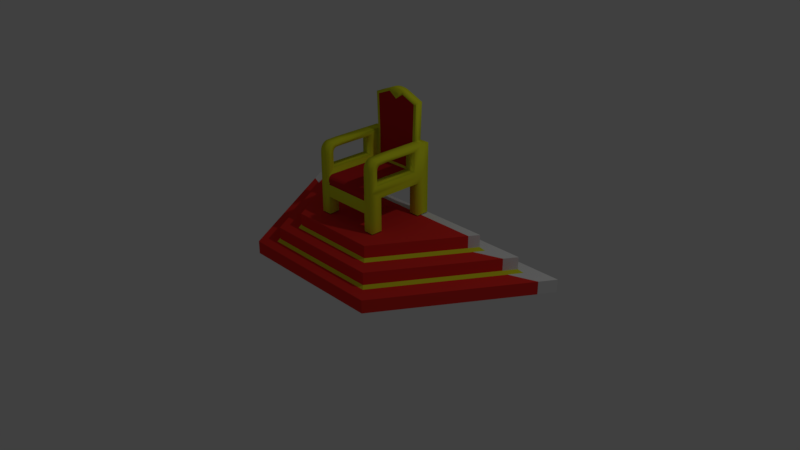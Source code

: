 # Source: StepUpStairs.blend  (saved by Blender 2.79.0; exported with 4.5.12 LTS)
import bpy
from mathutils import Matrix  # noqa: F401  (used for matrix-valued properties, if any)

bpy.ops.wm.read_factory_settings(use_empty=True)
scene = bpy.context.scene
scene.name = 'Scene'

# ---- collections
col_collection_1 = bpy.data.collections.new('Collection 1'); scene.collection.children.link(col_collection_1)

# ---- materials (node trees are filled in below, after node groups)
mat_material = bpy.data.materials.new('Material')
mat_material.alpha_threshold = 0.0
mat_material.use_transparent_shadow = False
mat_material.roughness = 0.5
mat_material.line_color = (0.0, 0.0, 0.0, 1.0)
mat_material_001 = bpy.data.materials.new('Material.001')
mat_material_001.alpha_threshold = 0.0
mat_material_001.use_transparent_shadow = False
mat_material_001.diffuse_color = (0.8, 0.03225, 0.0256, 1.0)
mat_material_001.roughness = 0.5
mat_material_001.specular_intensity = 0.0
mat_material_002 = bpy.data.materials.new('Material.002')
mat_material_002.alpha_threshold = 0.0
mat_material_002.use_transparent_shadow = False
mat_material_002.diffuse_color = (0.761, 0.8, 0.0226, 1.0)
mat_material_002.roughness = 0.5
mat_material_002.specular_intensity = 0.0
mat_material_003 = bpy.data.materials.new('Material.003')
mat_material_003.alpha_threshold = 0.0
mat_material_003.use_transparent_shadow = False
mat_material_003.diffuse_color = (0.5717, 0.01967, 0.02059, 1.0)
mat_material_003.roughness = 0.5
mat_material_003.specular_intensity = 0.0

# ---- material node trees

# ---- world
world_world = bpy.data.worlds.new('World'); scene.world = world_world
world_world.color = (0.05088, 0.05088, 0.05088)
world_world.use_sun_shadow = False
world_world.sun_shadow_jitter_overblur = 0.0
world_world.cycles.sampling_method = 'MANUAL'

# ---- cameras
cam_camera = bpy.data.cameras.new('Camera')
cam_camera.clip_end = 100.0
cam_camera.lens = 35.0
cam_camera.sensor_width = 32.0
cam_camera.sensor_height = 18.0
cam_camera.ortho_scale = 7.314
cam_camera.dof.focus_distance = 0.0
cam_camera.dof.aperture_fstop = 128.0

# ---- lights
light_lamp = bpy.data.lights.new('Lamp', 'POINT')
light_lamp.transmission_factor = 0.0
light_lamp.cutoff_distance = 30.0
light_lamp.energy = 100.0
light_lamp.shadow_buffer_clip_start = 1.001
light_lamp.shadow_soft_size = 0.1
light_lamp.shadow_maximum_resolution = 0.006
light_lamp.use_absolute_resolution = True

# ---- meshes
me_cube_001 = bpy.data.meshes.new('Cube.001')
me_cube_001.from_pydata([(-0.4648, 0.5799, 0.3113), (-0.4648, 0.5799, -0.4156), (-0.4723, -0.2697, 0.1941), (-0.4648, -0.3497, -0.4156), (-0.3265, -0.3497, -0.1803), (-0.3224, 0.4095, -0.4156), (-0.4648, 0.4095, -0.4156), (-0.4648, -0.2005, -0.4156), (-0.4648, 0.4095, 0.02225), (-0.4648, -0.2005, 0.02225), (-0.3273, -0.3497, -0.4156), (-0.3273, -0.3497, -0.1803), (-0.329, 0.5799, -0.4156), (-0.329, 0.5799, 0.02017), (-0.3224, 0.4095, 0.02747), (-0.3351, -0.2005, -0.4156), (-0.3351, -0.2005, 0.03059), (-0.322, -0.2697, 0.1941), (-0.3296, 0.5799, 0.3113), (-0.4724, 0.3412, 0.1941), (-0.322, 0.3412, 0.1941), (-0.4723, 0.3412, 0.4571), (-0.4648, 0.5799, 0.52), (-0.3296, 0.5799, 0.52), (-0.3221, 0.3412, 0.4571), (-0.3485, 0.5799, 1.004), (-0.3109, 0.4772, 0.9801), (-0.3214, -0.1116, 0.4563), (-0.3214, -0.269, 0.3829), (-0.3214, -0.2262, 0.4509), (-0.3214, -0.2417, 0.443), (-0.3214, -0.2556, 0.4291), (-0.3214, -0.2645, 0.4117), (-0.473, -0.269, 0.3829), (-0.4729, -0.1116, 0.4563), (-0.473, -0.2645, 0.4117), (-0.4729, -0.2556, 0.4291), (-0.4729, -0.2417, 0.443), (-0.4729, -0.2262, 0.4509), (-0.293, 0.4772, 0.1465), (-0.4648, -0.3497, 0.1099), (-0.4648, 0.4772, 0.1099), (-0.4648, 0.4772, 0.52), (-0.293, 0.4772, 0.5207), (-0.329, -0.2624, 0.5119), (-0.329, -0.1138, 0.519), (-0.4654, -0.1138, 0.519), (-0.4654, -0.2624, 0.5119), (-0.329, -0.2968, 0.4944), (-0.4654, -0.2968, 0.4944), (-0.329, -0.3241, 0.4671), (-0.4654, -0.3241, 0.4671), (-0.329, -0.3416, 0.4327), (-0.4654, -0.3416, 0.4327), (-0.329, -0.3486, 0.3872), (-0.4654, -0.3486, 0.3872), (-0.3291, -0.3497, 0.04808), (-0.3296, -0.2878, 0.1099), (-0.3256, -0.3072, 0.1546), (-0.3294, -0.3494, 0.1717), (-0.3306, -0.3497, 0.1099), (-0.3293, -0.345, 0.07173), (-0.3294, -0.3316, 0.09179), (-0.3296, -0.3115, 0.1052), (-0.3284, -0.3497, -0.01569), (-0.3288, -0.3497, 0.01639), (-0.3285, -0.3421, -0.007383), (-0.3287, -0.3425, 0.009174), (-0.3286, -0.3391, 0.0009678), (0.4648, 0.5799, 0.3113), (0.4648, 0.5799, -0.4156), (0.4723, -0.2697, 0.1941), (0.4648, -0.3497, -0.4156), (0.3265, -0.3497, -0.1803), (0.0, 0.5799, 0.3113), (0.3224, 0.4095, -0.4156), (0.4648, 0.4095, -0.4156), (0.4648, -0.2005, -0.4156), (0.4648, 0.4095, 0.02225), (0.4648, -0.2005, 0.02225), (0.0, -0.3497, -0.1803), (0.3273, -0.3497, -0.4156), (0.3273, -0.3497, -0.1803), (0.329, 0.5799, -0.4156), (0.0, 0.5799, 0.02017), (0.329, 0.5799, 0.02017), (0.3224, 0.4095, 0.02747), (0.3351, -0.2005, -0.4156), (0.3351, -0.2005, 0.03059), (0.322, -0.2697, 0.1941), (0.3296, 0.5799, 0.3113), (0.4724, 0.3412, 0.1941), (0.0, 0.4772, 0.1465), (0.322, 0.3412, 0.1941), (0.4723, 0.3412, 0.4571), (0.4648, 0.5799, 0.52), (0.3296, 0.5799, 0.52), (0.0, 0.5799, 0.52), (0.3221, 0.3412, 0.4571), (0.0, 0.4772, 0.52), (0.3485, 0.5799, 1.004), (0.3109, 0.4772, 0.9801), (0.3214, -0.1116, 0.4563), (0.3214, -0.269, 0.3829), (0.3214, -0.2262, 0.4509), (0.3214, -0.2417, 0.443), (0.3214, -0.2556, 0.4291), (0.3214, -0.2645, 0.4117), (0.473, -0.269, 0.3829), (0.4729, -0.1116, 0.4563), (0.473, -0.2645, 0.4117), (0.4729, -0.2556, 0.4291), (0.4729, -0.2417, 0.443), (0.4729, -0.2262, 0.4509), (0.293, 0.4772, 0.1465), (0.4648, -0.3497, 0.1099), (0.4648, 0.4772, 0.1099), (0.4648, 0.4772, 0.52), (0.293, 0.4772, 0.5207), (0.329, -0.2624, 0.5119), (0.329, -0.1138, 0.519), (0.4654, -0.1138, 0.519), (0.4654, -0.2624, 0.5119), (0.329, -0.2968, 0.4944), (0.4654, -0.2968, 0.4944), (0.329, -0.3241, 0.4671), (0.4654, -0.3241, 0.4671), (0.329, -0.3416, 0.4327), (0.4654, -0.3416, 0.4327), (0.329, -0.3486, 0.3872), (0.4654, -0.3486, 0.3872), (0.0, -0.2878, 0.1099), (0.0, -0.3497, 0.04808), (0.0, -0.3115, 0.1052), (0.0, -0.3316, 0.09179), (0.0, -0.345, 0.07173), (0.3291, -0.3497, 0.04808), (0.3296, -0.2878, 0.1099), (0.3256, -0.3072, 0.3573), (0.3294, -0.3494, 0.1717), (0.3306, -0.3497, 0.1099), (0.3293, -0.345, 0.07173), (0.3294, -0.3316, 0.09179), (0.3296, -0.3115, 0.1052), (0.3284, -0.3497, -0.01569), (0.0, -0.3497, -0.01569), (0.0, -0.3497, 0.01639), (0.3288, -0.3497, 0.01639), (0.3285, -0.3421, -0.007383), (0.3287, -0.3425, 0.009174), (0.3286, -0.3391, 0.0009678), (0.0, -0.3425, 0.009173), (0.0, -0.3421, -0.007384), (0.0, -0.3391, 0.0009677), (-0.1085, 0.5799, 1.102), (0.1085, 0.5799, 1.102), (0.0, 0.5799, 1.029), (-0.0587, 0.5799, 1.115), (0.0, 0.5799, 1.12), (0.0587, 0.5799, 1.115), (0.1128, 0.4772, 1.061), (-0.1128, 0.4772, 1.061), (0.0, 0.4772, 0.9846), (0.0587, 0.4772, 1.115), (0.0, 0.4772, 1.12), (-0.0587, 0.4772, 1.115), (-0.3296, 0.4772, 0.1099), (0.0, 0.4772, 0.1099), (-0.3296, 0.4772, 0.52), (-0.3485, 0.4772, 1.004), (0.3296, 0.4772, 0.1099), (0.3296, 0.4772, 0.52), (0.3485, 0.4772, 1.004), (0.0, 0.4772, 1.029), (0.1085, 0.4772, 1.102), (-0.1085, 0.4772, 1.102)], [(4, 16), (73, 88)], [(3, 40, 41, 0, 1, 6, 8, 9, 7), (5, 14, 8, 6), (39, 92, 99, 43), (5, 12, 13, 14), (1, 0, 18, 74, 84, 13, 12), (20, 17, 58, 57, 166), (11, 10, 15, 16), (9, 16, 15, 7), (56, 65, 146, 132), (18, 0, 22, 23), (28, 33, 35, 32), (118, 101, 160, 162, 99), (23, 22, 42, 168), (0, 41, 42, 22), (17, 2, 33, 28), (168, 42, 46, 45), (74, 18, 23, 97), (155, 174, 172, 100), (97, 156, 155, 100, 96), (23, 168, 169, 25), (45, 46, 47, 44), (44, 47, 49, 48), (48, 49, 51, 50), (50, 51, 53, 52), (52, 53, 55, 54), (17, 28, 54, 59, 58), (40, 60, 59, 54, 55), (2, 19, 41, 40), (19, 21, 42, 41), (24, 20, 166, 168), (29, 27, 45, 44), (34, 38, 47, 46), (30, 29, 44, 48), (38, 37, 49, 47), (31, 30, 48, 50), (37, 36, 51, 49), (32, 31, 50, 52), (36, 35, 53, 51), (28, 32, 52, 54), (35, 33, 55, 53), (33, 2, 40, 55), (27, 24, 168, 45), (21, 34, 46, 42), (32, 35, 36, 31), (31, 36, 37, 30), (30, 37, 38, 29), (29, 38, 34, 27), (27, 34, 21, 24), (24, 21, 19, 20), (20, 19, 2, 17), (56, 61, 62, 63, 57, 58, 59, 60), (131, 57, 63, 133), (133, 63, 62, 134), (134, 62, 61, 135), (135, 61, 56, 132), (167, 166, 57, 131), (146, 65, 67, 151), (145, 64, 11, 4, 80), (10, 11, 64, 66, 68, 67, 65, 56, 60, 40, 3), (66, 152, 153, 68), (68, 153, 151, 67), (152, 66, 64, 145), (72, 77, 79, 78, 76, 70, 69, 116, 115), (75, 76, 78, 86), (114, 118, 99, 92), (75, 86, 85, 83), (70, 83, 85, 84, 74, 90, 69), (93, 170, 137, 138, 89), (82, 88, 87, 81), (79, 77, 87, 88), (136, 132, 146, 147), (90, 96, 95, 69), (103, 107, 110, 108), (96, 171, 117, 95), (69, 95, 117, 116), (89, 103, 108, 71), (171, 120, 121, 117), (74, 97, 96, 90), (43, 99, 162, 161, 26), (154, 25, 169, 175), (96, 100, 172, 171), (120, 119, 122, 121), (119, 123, 124, 122), (123, 125, 126, 124), (125, 127, 128, 126), (127, 129, 130, 128), (89, 138, 139, 129, 103), (115, 130, 129, 139, 140), (71, 115, 116, 91), (91, 116, 117, 94), (98, 171, 170, 93), (104, 119, 120, 102), (109, 121, 122, 113), (105, 123, 119, 104), (113, 122, 124, 112), (106, 125, 123, 105), (112, 124, 126, 111), (107, 127, 125, 106), (111, 126, 128, 110), (103, 129, 127, 107), (110, 128, 130, 108), (108, 130, 115, 71), (102, 120, 171, 98), (94, 117, 121, 109), (107, 106, 111, 110), (106, 105, 112, 111), (105, 104, 113, 112), (104, 102, 109, 113), (102, 98, 94, 109), (98, 93, 91, 94), (93, 89, 71, 91), (136, 140, 139, 138, 137, 143, 142, 141), (131, 133, 143, 137), (133, 134, 142, 143), (134, 135, 141, 142), (135, 132, 136, 141), (167, 131, 137, 170), (146, 151, 149, 147), (145, 80, 73, 82, 144), (81, 72, 115, 140, 136, 147, 149, 150, 148, 144, 82), (148, 150, 153, 152), (150, 149, 151, 153), (152, 145, 144, 148), (154, 157, 156), (157, 158, 156), (158, 159, 156), (159, 155, 156), (174, 163, 173), (163, 164, 173), (164, 165, 173), (165, 175, 173), (154, 175, 165, 157), (157, 165, 164, 158), (158, 164, 163, 159), (159, 163, 174, 155), (97, 23, 25, 154, 156), (92, 39, 166, 167), (39, 43, 168, 166), (43, 26, 169, 168), (114, 92, 167, 170), (118, 114, 170, 171), (101, 118, 171, 172), (162, 160, 174, 173), (161, 162, 173, 175), (26, 161, 175, 169), (160, 101, 172, 174)])
me_cube_001.polygons.foreach_set('use_smooth', [True] * 146)
me_cube_001.polygons.foreach_set('material_index', [2, 2, 3, 2, 2, 2, 2, 2, 3, 2, 2, 3, 2, 2, 2, 2, 1, 2, 1, 2, 2, 2, 2, 2, 2, 2, 2, 2, 2, 2, 2, 2, 2, 2, 2, 2, 2, 2, 2, 2, 2, 2, 2, 2, 2, 2, 2, 2, 2, 2, 2, 3, 3, 3, 3, 3, 3, 2, 2, 3, 3, 3, 2, 2, 3, 2, 2, 2, 2, 2, 3, 2, 2, 2, 2, 2, 2, 1, 3, 2, 2, 2, 2, 2, 2, 2, 2, 2, 2, 2, 2, 2, 2, 2, 2, 2, 2, 2, 2, 2, 2, 2, 2, 2, 2, 2, 2, 2, 2, 2, 2, 2, 3, 3, 3, 3, 3, 3, 2, 2, 3, 3, 3, 2, 2, 2, 2, 2, 2, 2, 2, 2, 2, 2, 2, 1, 2, 2, 2, 2, 2, 2, 2, 2, 2, 2])
me_cube_001.materials.append(mat_material)
me_cube_001.materials.append(mat_material_001)
me_cube_001.materials.append(mat_material_002)
me_cube_001.materials.append(mat_material_003)
me_cube_001.use_remesh_preserve_volume = False
me_cube_001.use_remesh_preserve_attributes = False
me_cube_001.use_mirror_vertex_groups = False
me_cube_001.update()
me_cube = bpy.data.meshes.new('Cube')
me_cube.from_pydata([(2.235, 1.0, -1.0), (1.0, -1.0, -1.0), (-1.0, -1.0, -1.0), (-2.235, 1.0, -1.0), (2.235, 1.0, -0.8264), (1.0, -1.0, -0.8264), (-2.235, 1.0, -0.8264), (-1.0, -1.0, -0.8264), (1.788, 0.8, -0.6264), (0.8, -0.8, -0.6264), (-1.788, 0.8, -0.6264), (-0.8, -0.8, -0.6264), (1.341, 0.6, -0.4264), (0.6, -0.6, -0.4264), (-1.341, 0.6, -0.4264), (-0.6, -0.6, -0.4264), (2.108, 0.7943, -1.0), (-2.108, 0.7943, -1.0), (2.108, 0.7943, -0.8264), (-2.108, 0.7943, -0.8264), (1.687, 0.6354, -0.6264), (-1.687, 0.6354, -0.6264), (1.265, 0.4766, -0.4264), (-1.265, 0.4766, -0.4264), (1.788, 0.8, -0.7898), (1.855, 0.83, -0.8264), (0.8, -0.8, -0.7898), (0.83, -0.8301, -0.8264), (-0.8, -0.8, -0.7898), (-0.8301, -0.83, -0.8264), (-1.855, 0.8301, -0.8264), (-1.788, 0.8, -0.7898), (1.341, 0.6, -0.5898), (1.408, 0.63, -0.6264), (0.6, -0.6, -0.5898), (0.63, -0.6301, -0.6264), (-1.408, 0.6301, -0.6264), (-1.341, 0.6, -0.5898), (-0.6, -0.6, -0.5898), (-0.6301, -0.6301, -0.6264), (1.75, 0.6593, -0.8264), (1.687, 0.6354, -0.7898), (-1.75, 0.6593, -0.8264), (-1.687, 0.6354, -0.7898), (1.328, 0.5004, -0.6264), (1.265, 0.4766, -0.5898), (-1.328, 0.5004, -0.6264), (-1.265, 0.4766, -0.5898)], [], [(16, 1, 2, 17), (29, 42, 19, 7), (16, 18, 5, 1), (1, 5, 7, 2), (17, 19, 6, 3), (4, 0, 3, 6), (28, 26, 9, 11), (41, 24, 8, 20), (40, 27, 5, 18), (32, 37, 14, 12), (37, 47, 23, 14), (25, 40, 18, 4), (31, 43, 21, 10), (30, 25, 4, 6), (38, 34, 13, 15), (45, 32, 12, 22), (44, 35, 9, 20), (39, 46, 21, 11), (22, 23, 15, 13), (33, 44, 20, 8), (36, 33, 8, 10), (46, 36, 10, 21), (35, 39, 11, 9), (12, 14, 23, 22), (47, 38, 15, 23), (34, 45, 22, 13), (42, 30, 6, 19), (27, 29, 7, 5), (43, 28, 11, 21), (26, 41, 20, 9), (2, 7, 19, 17), (0, 4, 18, 16), (0, 16, 17, 3), (41, 26, 27, 40), (25, 30, 31, 24), (26, 28, 29, 27), (43, 31, 30, 42), (45, 34, 35, 44), (33, 36, 37, 32), (34, 38, 39, 35), (47, 37, 36, 46), (24, 41, 40, 25), (28, 43, 42, 29), (32, 45, 44, 33), (38, 47, 46, 39), (24, 31, 10, 8)])
me_cube.polygons.foreach_set('material_index', [1, 1, 1, 1, 0, 0, 1, 0, 1, 0, 0, 0, 0, 0, 1, 0, 1, 1, 1, 0, 0, 0, 1, 0, 1, 1, 0, 1, 1, 1, 1, 0, 0, 2, 2, 2, 2, 2, 2, 2, 2, 2, 2, 2, 2, 0])
me_cube.materials.append(mat_material)
me_cube.materials.append(mat_material_001)
me_cube.materials.append(mat_material_002)
me_cube.use_remesh_preserve_volume = False
me_cube.use_remesh_preserve_attributes = False
me_cube.use_mirror_vertex_groups = False
me_cube.update()

# ---- objects
ob_cube_001 = bpy.data.objects.new('Cube.001', me_cube_001)
ob_cube = bpy.data.objects.new('Cube', me_cube)
ob_lamp = bpy.data.objects.new('Lamp', light_lamp)
ob_camera = bpy.data.objects.new('Camera', cam_camera)

# ---- transforms, parenting, visibility, modifiers, constraints
ob_cube_001.location = (0.0, 0.0, 0.9867)
ob_cube_001.lock_rotations_4d = False
ob_cube_001.empty_display_type = 'ARROWS'
ob_cube_001.lineart.crease_threshold = 0.0
ob_cube.location = (0.0, 0.0, 0.9867)
ob_cube.lock_rotations_4d = False
ob_cube.empty_display_type = 'ARROWS'
ob_cube.lineart.crease_threshold = 0.0
ob_lamp.location = (4.076, 1.005, 5.904)
ob_lamp.rotation_euler = (0.6503, 0.05522, 1.866)
ob_lamp.lock_rotations_4d = False
ob_lamp.empty_display_type = 'ARROWS'
ob_lamp.color = (0.0, 0.0, 0.0, 0.0)
ob_lamp.lineart.crease_threshold = 0.0
ob_camera.location = (7.481, -6.508, 5.344)
ob_camera.rotation_euler = (1.109, 0.0, 0.8149)
ob_camera.lock_rotations_4d = False
ob_camera.empty_display_type = 'ARROWS'
ob_camera.color = (0.0, 0.0, 0.0, 0.0)
ob_camera.display_type = 'WIRE'
ob_camera.lineart.crease_threshold = 0.0

# ---- collection membership
col_collection_1.objects.link(ob_cube_001)
col_collection_1.objects.link(ob_cube)
col_collection_1.objects.link(ob_lamp)
col_collection_1.objects.link(ob_camera)

# ---- scene / render settings (as saved in the file)
scene.camera = ob_camera
scene.frame_start = 1; scene.frame_end = 250; scene.frame_set(1)
scene.render.engine = 'BLENDER_EEVEE_NEXT'
scene.render.resolution_percentage = 50
scene.render.dither_intensity = 0.0
scene.cycles.use_denoising = False
scene.cycles.samples = 128
scene.cycles.sampling_pattern = 'TABULATED_SOBOL'
scene.cycles.use_adaptive_sampling = False
scene.cycles.use_light_tree = False
scene.cycles.blur_glossy = 0.0
scene.cycles.sample_clamp_indirect = 0.0
scene.view_settings.view_transform = 'Standard'
bpy.context.view_layer.update()
